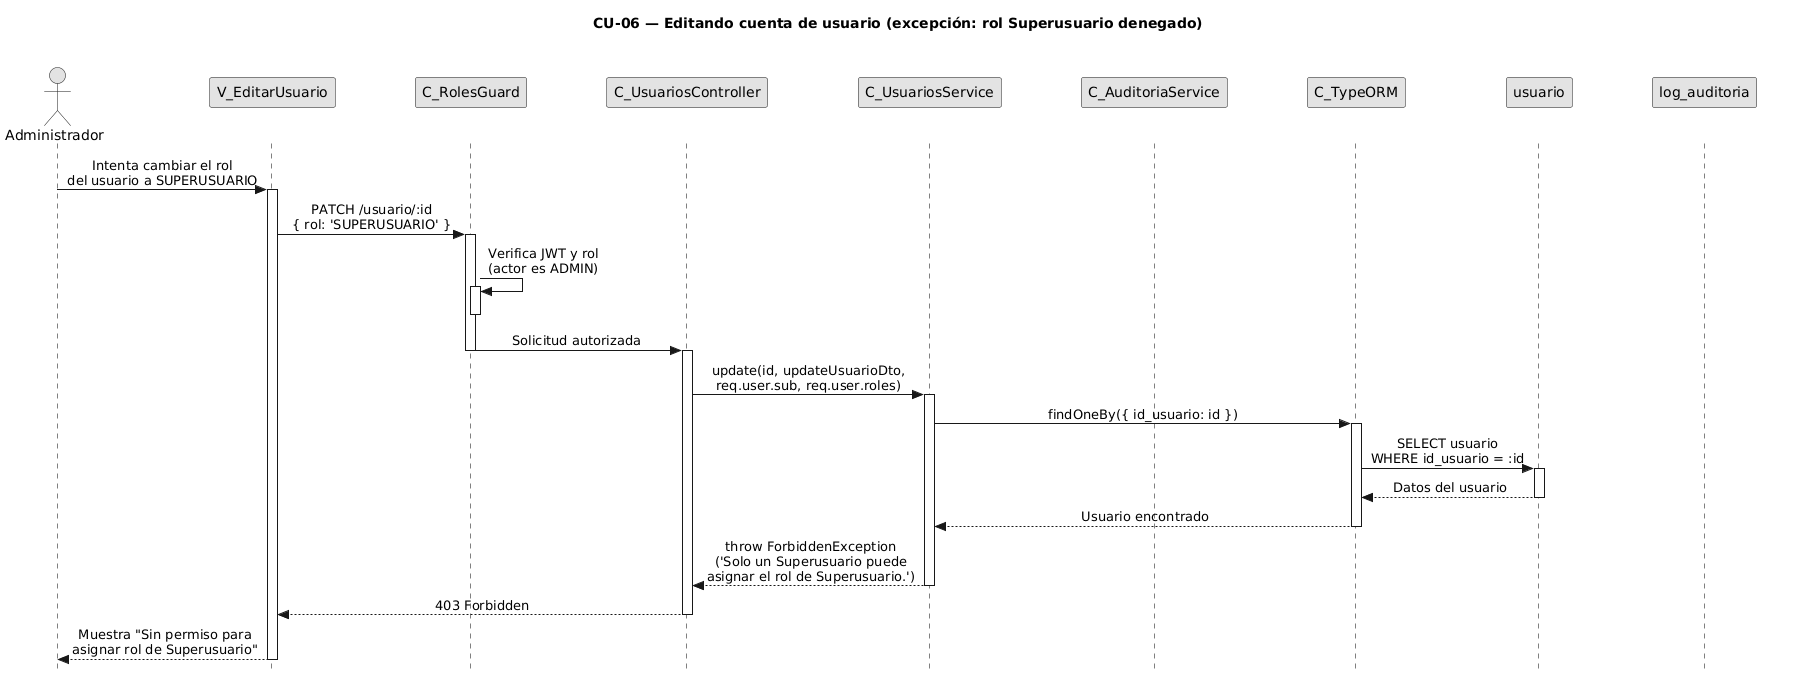

The diagram above was rendered by PlantUML. Its source (embedded in the PNG):
@startuml CU06-exc-rol-superusuario-denegado
title CU-06 — Editando cuenta de usuario (excepción: rol Superusuario denegado)

skinparam style strictuml
skinparam monochrome true
skinparam shadowing false
skinparam sequenceMessageAlign center
<style>
sequenceDiagram {
  participant {
    Margin 35
  }
  actor {
    Margin 15
  }
}
</style>
skinparam sequence {
  MessageAlign center
  LifeLineBorderColor black
}
hide footbox

actor "Administrador" as user
participant "V_EditarUsuario" as view
participant "C_RolesGuard" as guard
participant "C_UsuariosController" as ctrl
participant "C_UsuariosService" as svc
participant "C_AuditoriaService" as aud
participant "C_TypeORM" as orm
participant "usuario" as uent
participant "log_auditoria" as aent

user -> view : Intenta cambiar el rol\ndel usuario a SUPERUSUARIO
activate view

view -> guard : PATCH /usuario/:id\n{ rol: 'SUPERUSUARIO' }
activate guard

guard -> guard : Verifica JWT y rol\n(actor es ADMIN)
activate guard
deactivate guard

guard -> ctrl : Solicitud autorizada
deactivate guard
activate ctrl

ctrl -> svc : update(id, updateUsuarioDto,\nreq.user.sub, req.user.roles)
activate svc

svc -> orm : findOneBy({ id_usuario: id })
activate orm

orm -> uent : SELECT usuario\nWHERE id_usuario = :id
activate uent
uent --> orm : Datos del usuario
deactivate uent

orm --> svc : Usuario encontrado
deactivate orm

svc --> ctrl : throw ForbiddenException\n('Solo un Superusuario puede\nasignar el rol de Superusuario.')
deactivate svc

ctrl --> view : 403 Forbidden
deactivate ctrl

view --> user : Muestra "Sin permiso para\nasignar rol de Superusuario"
deactivate view

@enduml